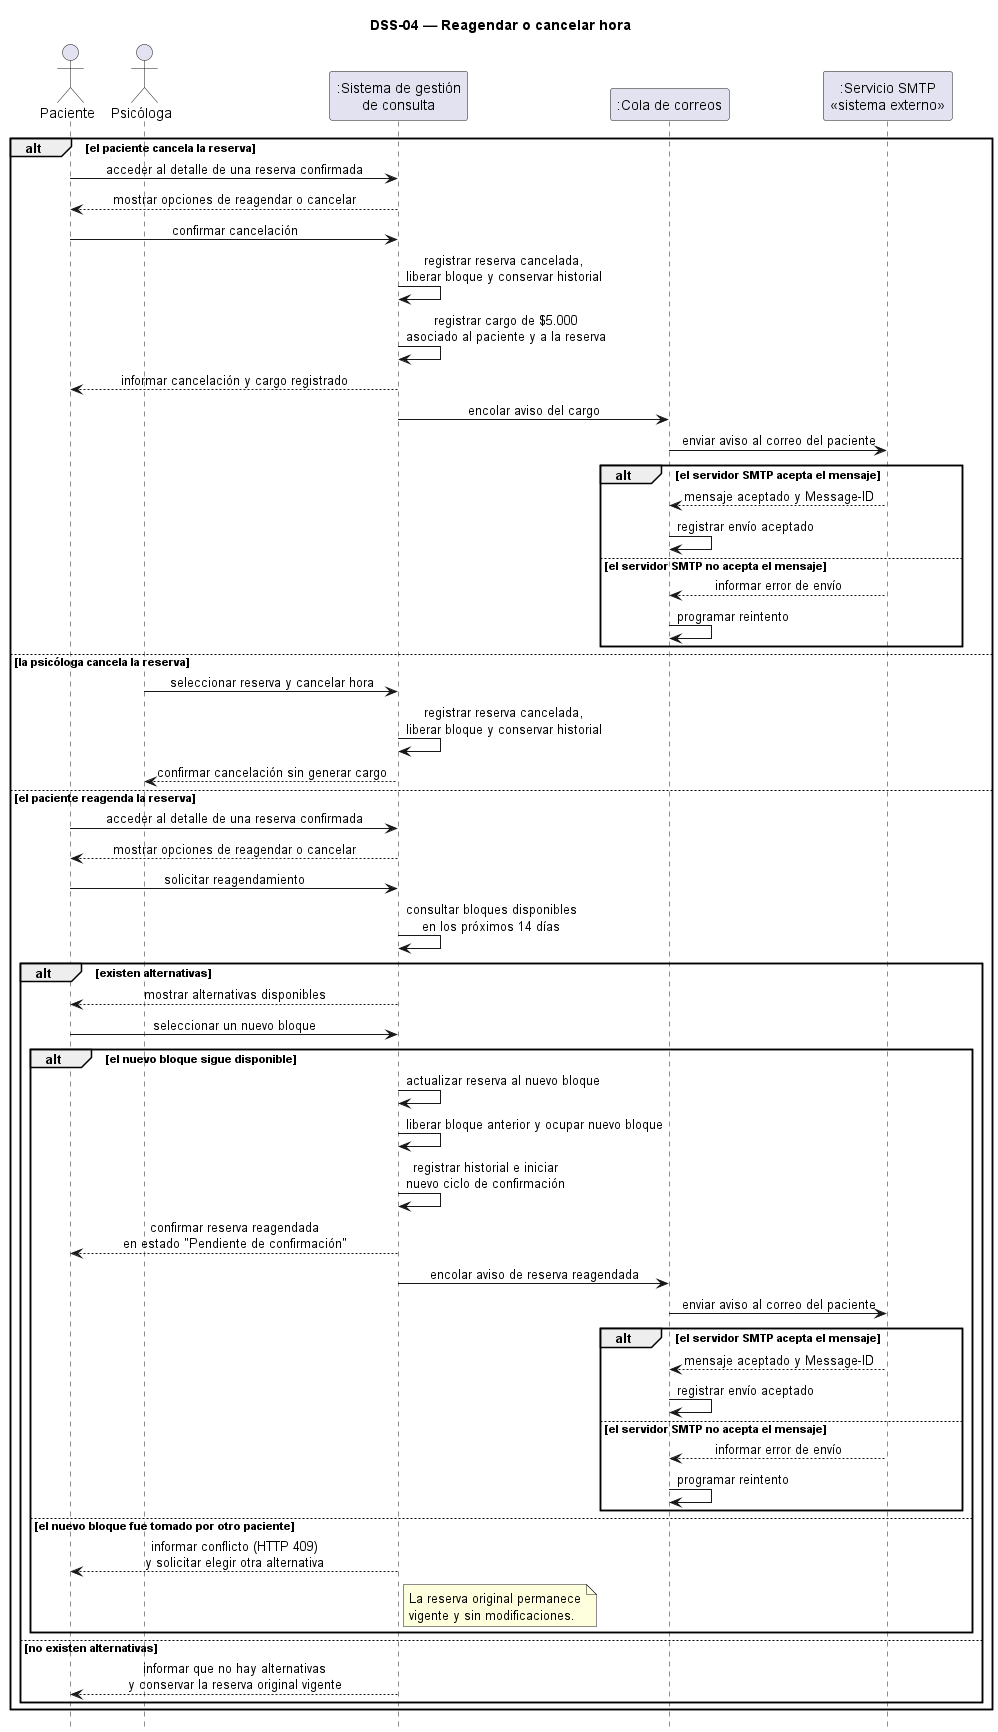

The diagram above was rendered by PlantUML. Its source (embedded in the PNG):
@startuml dss-04
' DSS-04 — Reagendar o cancelar hora (CU-04 / CU-05, HU-04)
skinparam shadowing false
skinparam sequenceMessageAlign center
hide footbox

title DSS-04 — Reagendar o cancelar hora

actor "Paciente" as PAC
actor "Psicóloga" as PSI
participant ":Sistema de gestión\nde consulta" as SIS
participant ":Cola de correos" as COLA
participant ":Servicio SMTP\n<<sistema externo>>" as SMTP

alt el paciente cancela la reserva
  PAC -> SIS : acceder al detalle de una reserva confirmada
  SIS --> PAC : mostrar opciones de reagendar o cancelar
  PAC -> SIS : confirmar cancelación

  SIS -> SIS : registrar reserva cancelada,\nliberar bloque y conservar historial
  SIS -> SIS : registrar cargo de $5.000\nasociado al paciente y a la reserva

  SIS --> PAC : informar cancelación y cargo registrado

  SIS -> COLA : encolar aviso del cargo
  COLA -> SMTP : enviar aviso al correo del paciente

  alt el servidor SMTP acepta el mensaje
    SMTP --> COLA : mensaje aceptado y Message-ID
    COLA -> COLA : registrar envío aceptado
  else el servidor SMTP no acepta el mensaje
    SMTP --> COLA : informar error de envío
    COLA -> COLA : programar reintento
  end

else la psicóloga cancela la reserva
  PSI -> SIS : seleccionar reserva y cancelar hora
  SIS -> SIS : registrar reserva cancelada,\nliberar bloque y conservar historial
  SIS --> PSI : confirmar cancelación sin generar cargo

else el paciente reagenda la reserva
  PAC -> SIS : acceder al detalle de una reserva confirmada
  SIS --> PAC : mostrar opciones de reagendar o cancelar

  PAC -> SIS : solicitar reagendamiento
  SIS -> SIS : consultar bloques disponibles\nen los próximos 14 días

  alt existen alternativas
    SIS --> PAC : mostrar alternativas disponibles
    PAC -> SIS : seleccionar un nuevo bloque

    alt el nuevo bloque sigue disponible
      SIS -> SIS : actualizar reserva al nuevo bloque
      SIS -> SIS : liberar bloque anterior y ocupar nuevo bloque
      SIS -> SIS : registrar historial e iniciar\nnuevo ciclo de confirmación

      SIS --> PAC : confirmar reserva reagendada\nen estado "Pendiente de confirmación"

      SIS -> COLA : encolar aviso de reserva reagendada
      COLA -> SMTP : enviar aviso al correo del paciente

      alt el servidor SMTP acepta el mensaje
        SMTP --> COLA : mensaje aceptado y Message-ID
        COLA -> COLA : registrar envío aceptado
      else el servidor SMTP no acepta el mensaje
        SMTP --> COLA : informar error de envío
        COLA -> COLA : programar reintento
      end

    else el nuevo bloque fue tomado por otro paciente
      SIS --> PAC : informar conflicto (HTTP 409)\ny solicitar elegir otra alternativa
      note right of SIS
        La reserva original permanece
        vigente y sin modificaciones.
      end note
    end

  else no existen alternativas
    SIS --> PAC : informar que no hay alternativas\ny conservar la reserva original vigente
  end
end

@enduml